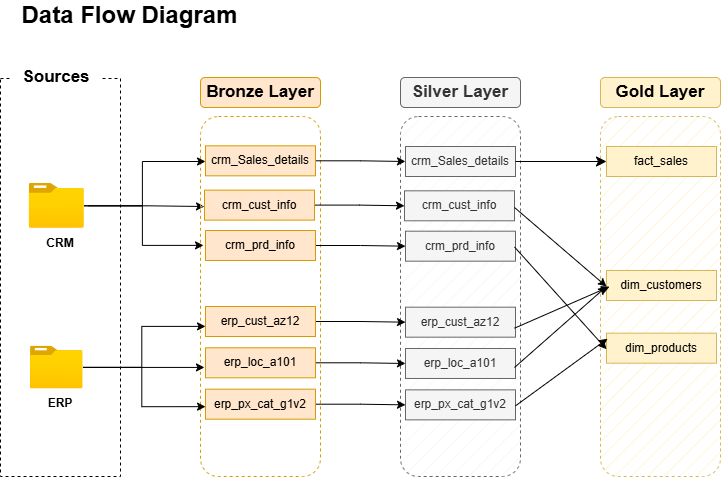

The diagram above was exported from draw.io. Its source (the exported page's mxGraphModel, read from the mxfile embedded in the PNG):
<mxGraphModel dx="872" dy="523" grid="1" gridSize="10" guides="1" tooltips="1" connect="1" arrows="1" fold="1" page="1" pageScale="1" pageWidth="827" pageHeight="1169" math="0" shadow="0">
  <root>
    <mxCell id="0" />
    <mxCell id="1" parent="0" />
    <mxCell id="nEmXttvPwzA7BD9WliT7-11" parent="1" style="rounded=1;whiteSpace=wrap;html=1;fillColor=#f5f5f5;strokeColor=#666666;dashed=1;fillStyle=hatch;fontColor=#333333;" value="" vertex="1">
      <mxGeometry height="360" width="120" x="440" y="130" as="geometry" />
    </mxCell>
    <mxCell id="nEmXttvPwzA7BD9WliT7-1" parent="1" style="rounded=0;whiteSpace=wrap;html=1;fillColor=none;dashed=1;" value="" vertex="1">
      <mxGeometry height="398" width="120" x="40" y="92" as="geometry" />
    </mxCell>
    <mxCell id="nEmXttvPwzA7BD9WliT7-3" parent="1" style="rounded=0;whiteSpace=wrap;html=1;strokeColor=none;fontSize=17;fontStyle=1" value="Sources" vertex="1">
      <mxGeometry height="30" width="90" x="51.22" y="76" as="geometry" />
    </mxCell>
    <mxCell id="nEmXttvPwzA7BD9WliT7-29" edge="1" parent="1" style="edgeStyle=orthogonalEdgeStyle;rounded=0;orthogonalLoop=1;jettySize=auto;html=1;entryX=0;entryY=0.25;entryDx=0;entryDy=0;">
      <mxGeometry relative="1" as="geometry">
        <mxPoint x="127.72000000000003" y="219.29999999999995" as="sourcePoint" />
        <mxPoint x="244" y="220" as="targetPoint" />
      </mxGeometry>
    </mxCell>
    <mxCell id="nEmXttvPwzA7BD9WliT7-4" parent="1" style="image;aspect=fixed;html=1;points=[];align=center;fontSize=12;image=img/lib/azure2/general/Folder_Blank.svg;" value="" vertex="1">
      <mxGeometry height="44.63" width="55" x="68.72" y="197" as="geometry" />
    </mxCell>
    <mxCell id="nEmXttvPwzA7BD9WliT7-6" parent="1" style="image;aspect=fixed;html=1;points=[];align=center;fontSize=12;image=img/lib/azure2/general/Folder_Blank.svg;" value="" vertex="1">
      <mxGeometry height="42.61" width="52.5" x="69.97" y="359.63" as="geometry" />
    </mxCell>
    <mxCell id="nEmXttvPwzA7BD9WliT7-8" parent="1" style="text;html=1;whiteSpace=wrap;strokeColor=none;fillColor=none;align=center;verticalAlign=middle;rounded=0;" value="&lt;b&gt;CRM&lt;/b&gt;" vertex="1">
      <mxGeometry height="30" width="60" x="69.97" y="241.63" as="geometry" />
    </mxCell>
    <mxCell id="nEmXttvPwzA7BD9WliT7-9" parent="1" style="text;html=1;whiteSpace=wrap;strokeColor=none;fillColor=none;align=center;verticalAlign=middle;rounded=0;" value="&lt;b&gt;ERP&lt;/b&gt;" vertex="1">
      <mxGeometry height="30" width="60" x="69.97" y="402.24" as="geometry" />
    </mxCell>
    <mxCell id="nEmXttvPwzA7BD9WliT7-10" parent="1" style="rounded=1;whiteSpace=wrap;html=1;fillColor=default;strokeColor=#d79b00;dashed=1;fillStyle=hatch;" value="" vertex="1">
      <mxGeometry height="360" width="120" x="240" y="130" as="geometry" />
    </mxCell>
    <mxCell id="nEmXttvPwzA7BD9WliT7-12" parent="1" style="rounded=1;whiteSpace=wrap;html=1;fillColor=#fff2cc;strokeColor=#d6b656;dashed=1;fillStyle=hatch;" value="" vertex="1">
      <mxGeometry height="360" width="120" x="640" y="130" as="geometry" />
    </mxCell>
    <mxCell id="nEmXttvPwzA7BD9WliT7-13" parent="1" style="rounded=1;whiteSpace=wrap;html=1;fillColor=#ffe6cc;strokeColor=#d79b00;fontStyle=1" value="&lt;font style=&quot;font-size: 17px;&quot;&gt;Bronze Layer&lt;/font&gt;" vertex="1">
      <mxGeometry height="30" width="120" x="240" y="91" as="geometry" />
    </mxCell>
    <mxCell id="nEmXttvPwzA7BD9WliT7-14" parent="1" style="rounded=1;whiteSpace=wrap;html=1;fillColor=#f5f5f5;strokeColor=#666666;fontColor=#333333;fontStyle=1" value="&lt;font style=&quot;font-size: 17px;&quot;&gt;Silver Layer&lt;/font&gt;" vertex="1">
      <mxGeometry height="30" width="120" x="440" y="91" as="geometry" />
    </mxCell>
    <mxCell id="nEmXttvPwzA7BD9WliT7-15" parent="1" style="rounded=1;whiteSpace=wrap;html=1;fillColor=#fff2cc;strokeColor=#d6b656;fontStyle=1" value="&lt;font style=&quot;font-size: 17px;&quot;&gt;Gold Layer&lt;/font&gt;" vertex="1">
      <mxGeometry height="30" width="120" x="640" y="91" as="geometry" />
    </mxCell>
    <mxCell id="nEmXttvPwzA7BD9WliT7-48" edge="1" parent="1" source="nEmXttvPwzA7BD9WliT7-18" style="edgeStyle=orthogonalEdgeStyle;rounded=0;orthogonalLoop=1;jettySize=auto;html=1;entryX=0;entryY=0.5;entryDx=0;entryDy=0;" target="nEmXttvPwzA7BD9WliT7-37">
      <mxGeometry relative="1" as="geometry" />
    </mxCell>
    <mxCell id="nEmXttvPwzA7BD9WliT7-18" parent="1" style="rounded=0;whiteSpace=wrap;html=1;fillColor=#ffe6cc;strokeColor=#d79b00;" value="crm_Sales_details" vertex="1">
      <mxGeometry height="30" width="110" x="245" y="159.32" as="geometry" />
    </mxCell>
    <mxCell id="nEmXttvPwzA7BD9WliT7-47" edge="1" parent="1" source="nEmXttvPwzA7BD9WliT7-19" style="edgeStyle=orthogonalEdgeStyle;rounded=0;orthogonalLoop=1;jettySize=auto;html=1;" target="nEmXttvPwzA7BD9WliT7-38">
      <mxGeometry relative="1" as="geometry" />
    </mxCell>
    <mxCell id="nEmXttvPwzA7BD9WliT7-19" parent="1" style="rounded=0;whiteSpace=wrap;html=1;fillColor=#ffe6cc;strokeColor=#d79b00;" value="crm_cust_info" vertex="1">
      <mxGeometry height="30" width="110" x="244" y="203.63" as="geometry" />
    </mxCell>
    <mxCell id="nEmXttvPwzA7BD9WliT7-49" edge="1" parent="1" source="nEmXttvPwzA7BD9WliT7-20" style="edgeStyle=orthogonalEdgeStyle;rounded=0;orthogonalLoop=1;jettySize=auto;html=1;entryX=0;entryY=0.5;entryDx=0;entryDy=0;" target="nEmXttvPwzA7BD9WliT7-39">
      <mxGeometry relative="1" as="geometry" />
    </mxCell>
    <mxCell id="nEmXttvPwzA7BD9WliT7-20" parent="1" style="rounded=0;whiteSpace=wrap;html=1;fillColor=#ffe6cc;strokeColor=#d79b00;" value="crm_prd_info" vertex="1">
      <mxGeometry height="30" width="110" x="245" y="244" as="geometry" />
    </mxCell>
    <mxCell id="nEmXttvPwzA7BD9WliT7-22" edge="1" parent="1" source="nEmXttvPwzA7BD9WliT7-4" style="edgeStyle=orthogonalEdgeStyle;rounded=0;orthogonalLoop=1;jettySize=auto;html=1;entryX=0.042;entryY=0.125;entryDx=0;entryDy=0;entryPerimeter=0;" target="nEmXttvPwzA7BD9WliT7-10">
      <mxGeometry relative="1" as="geometry" />
    </mxCell>
    <mxCell id="nEmXttvPwzA7BD9WliT7-23" edge="1" parent="1" source="nEmXttvPwzA7BD9WliT7-4" style="edgeStyle=orthogonalEdgeStyle;rounded=0;orthogonalLoop=1;jettySize=auto;html=1;entryX=0.025;entryY=0.358;entryDx=0;entryDy=0;entryPerimeter=0;" target="nEmXttvPwzA7BD9WliT7-10">
      <mxGeometry relative="1" as="geometry" />
    </mxCell>
    <mxCell id="nEmXttvPwzA7BD9WliT7-50" edge="1" parent="1" style="edgeStyle=orthogonalEdgeStyle;rounded=0;orthogonalLoop=1;jettySize=auto;html=1;entryX=0;entryY=0.5;entryDx=0;entryDy=0;">
      <mxGeometry relative="1" as="geometry">
        <mxPoint x="355" y="335" as="sourcePoint" />
        <mxPoint x="445" y="335.68000000000006" as="targetPoint" />
      </mxGeometry>
    </mxCell>
    <mxCell id="nEmXttvPwzA7BD9WliT7-24" parent="1" style="rounded=0;whiteSpace=wrap;html=1;fillColor=#ffe6cc;strokeColor=#d79b00;" value="erp_cust_az12" vertex="1">
      <mxGeometry height="30" width="110" x="245" y="320" as="geometry" />
    </mxCell>
    <mxCell id="nEmXttvPwzA7BD9WliT7-51" edge="1" parent="1" source="nEmXttvPwzA7BD9WliT7-25" style="edgeStyle=orthogonalEdgeStyle;rounded=0;orthogonalLoop=1;jettySize=auto;html=1;entryX=0;entryY=0.5;entryDx=0;entryDy=0;" target="nEmXttvPwzA7BD9WliT7-41">
      <mxGeometry relative="1" as="geometry" />
    </mxCell>
    <mxCell id="nEmXttvPwzA7BD9WliT7-25" parent="1" style="rounded=0;whiteSpace=wrap;html=1;fillColor=#ffe6cc;strokeColor=#d79b00;" value="erp_loc_a101" vertex="1">
      <mxGeometry height="30" width="110" x="245" y="361.31" as="geometry" />
    </mxCell>
    <mxCell id="nEmXttvPwzA7BD9WliT7-52" edge="1" parent="1" source="nEmXttvPwzA7BD9WliT7-26" style="edgeStyle=orthogonalEdgeStyle;rounded=0;orthogonalLoop=1;jettySize=auto;html=1;entryX=0;entryY=0.5;entryDx=0;entryDy=0;" target="nEmXttvPwzA7BD9WliT7-42">
      <mxGeometry relative="1" as="geometry" />
    </mxCell>
    <mxCell id="nEmXttvPwzA7BD9WliT7-26" parent="1" style="rounded=0;whiteSpace=wrap;html=1;fillColor=#ffe6cc;strokeColor=#d79b00;" value="erp_px_cat_g1v2" vertex="1">
      <mxGeometry height="30" width="110" x="245" y="402.68" as="geometry" />
    </mxCell>
    <mxCell id="nEmXttvPwzA7BD9WliT7-32" edge="1" parent="1" source="nEmXttvPwzA7BD9WliT7-6" style="edgeStyle=orthogonalEdgeStyle;rounded=0;orthogonalLoop=1;jettySize=auto;html=1;entryX=0.033;entryY=0.697;entryDx=0;entryDy=0;entryPerimeter=0;" target="nEmXttvPwzA7BD9WliT7-10">
      <mxGeometry relative="1" as="geometry" />
    </mxCell>
    <mxCell id="nEmXttvPwzA7BD9WliT7-34" edge="1" parent="1" source="nEmXttvPwzA7BD9WliT7-6" style="edgeStyle=orthogonalEdgeStyle;rounded=0;orthogonalLoop=1;jettySize=auto;html=1;entryX=0.042;entryY=0.806;entryDx=0;entryDy=0;entryPerimeter=0;" target="nEmXttvPwzA7BD9WliT7-10">
      <mxGeometry relative="1" as="geometry" />
    </mxCell>
    <mxCell id="nEmXttvPwzA7BD9WliT7-35" edge="1" parent="1" source="nEmXttvPwzA7BD9WliT7-6" style="edgeStyle=orthogonalEdgeStyle;rounded=0;orthogonalLoop=1;jettySize=auto;html=1;entryX=0.042;entryY=0.583;entryDx=0;entryDy=0;entryPerimeter=0;" target="nEmXttvPwzA7BD9WliT7-10">
      <mxGeometry relative="1" as="geometry" />
    </mxCell>
    <mxCell id="nEmXttvPwzA7BD9WliT7-36" parent="1" style="text;html=1;whiteSpace=wrap;strokeColor=none;fillColor=none;align=center;verticalAlign=middle;rounded=0;fontSize=24;fontStyle=1" value="Data Flow Diagram" vertex="1">
      <mxGeometry height="30" width="259" x="40" y="14" as="geometry" />
    </mxCell>
    <mxCell id="nEmXttvPwzA7BD9WliT7-37" parent="1" style="rounded=0;whiteSpace=wrap;html=1;fillColor=#f5f5f5;strokeColor=#666666;fontColor=#333333;" value="crm_Sales_details" vertex="1">
      <mxGeometry height="30" width="110" x="445" y="160" as="geometry" />
    </mxCell>
    <mxCell id="nEmXttvPwzA7BD9WliT7-38" parent="1" style="rounded=0;whiteSpace=wrap;html=1;fillColor=#f5f5f5;strokeColor=#666666;fontColor=#333333;" value="crm_cust_info" vertex="1">
      <mxGeometry height="30" width="110" x="444" y="204.31" as="geometry" />
    </mxCell>
    <mxCell id="nEmXttvPwzA7BD9WliT7-39" parent="1" style="rounded=0;whiteSpace=wrap;html=1;fillColor=#f5f5f5;strokeColor=#666666;fontColor=#333333;" value="crm_prd_info" vertex="1">
      <mxGeometry height="30" width="110" x="445" y="244.68" as="geometry" />
    </mxCell>
    <mxCell id="nEmXttvPwzA7BD9WliT7-40" parent="1" style="rounded=0;whiteSpace=wrap;html=1;fillColor=#f5f5f5;strokeColor=#666666;fontColor=#333333;" value="erp_cust_az12" vertex="1">
      <mxGeometry height="30" width="110" x="445" y="320.68" as="geometry" />
    </mxCell>
    <mxCell id="nEmXttvPwzA7BD9WliT7-41" parent="1" style="rounded=0;whiteSpace=wrap;html=1;fillColor=#f5f5f5;strokeColor=#666666;fontColor=#333333;" value="erp_loc_a101" vertex="1">
      <mxGeometry height="30" width="110" x="445" y="361.99" as="geometry" />
    </mxCell>
    <mxCell id="nEmXttvPwzA7BD9WliT7-42" parent="1" style="rounded=0;whiteSpace=wrap;html=1;fillColor=#f5f5f5;strokeColor=#666666;fontColor=#333333;" value="erp_px_cat_g1v2" vertex="1">
      <mxGeometry height="30" width="110" x="445" y="403.36" as="geometry" />
    </mxCell>
    <mxCell id="6lfykRh451DE234f-jvd-1" parent="1" style="rounded=0;whiteSpace=wrap;html=1;fillColor=#fff2cc;strokeColor=#d6b656;" value="fact_sales" vertex="1">
      <mxGeometry height="30" width="110" x="646" y="160" as="geometry" />
    </mxCell>
    <mxCell id="6lfykRh451DE234f-jvd-2" parent="1" style="rounded=0;whiteSpace=wrap;html=1;fillColor=#fff2cc;strokeColor=#d6b656;" value="dim_customers" vertex="1">
      <mxGeometry height="30" width="110" x="646" y="284" as="geometry" />
    </mxCell>
    <mxCell id="6lfykRh451DE234f-jvd-3" parent="1" style="rounded=0;whiteSpace=wrap;html=1;fillColor=#fff2cc;strokeColor=#d6b656;" value="dim_products" vertex="1">
      <mxGeometry height="30" width="110" x="646" y="346.68" as="geometry" />
    </mxCell>
    <mxCell id="6lfykRh451DE234f-jvd-7" edge="1" parent="1" source="nEmXttvPwzA7BD9WliT7-37" style="endArrow=classic;html=1;rounded=0;fontSize=12;startSize=8;endSize=8;curved=1;exitX=1;exitY=0.5;exitDx=0;exitDy=0;entryX=0;entryY=0.5;entryDx=0;entryDy=0;" target="6lfykRh451DE234f-jvd-1" value="">
      <mxGeometry height="50" relative="1" width="50" as="geometry">
        <mxPoint x="596" y="321.63" as="sourcePoint" />
        <mxPoint x="646" y="271.63" as="targetPoint" />
      </mxGeometry>
    </mxCell>
    <mxCell id="6lfykRh451DE234f-jvd-8" edge="1" parent="1" style="endArrow=classic;html=1;rounded=0;fontSize=12;startSize=6;endSize=6;curved=1;exitX=1;exitY=0.5;exitDx=0;exitDy=0;entryX=0;entryY=0.5;entryDx=0;entryDy=0;sourcePerimeterSpacing=0;flowAnimation=0;shadow=0;" value="">
      <mxGeometry height="50" relative="1" width="50" as="geometry">
        <mxPoint x="554" y="221" as="sourcePoint" />
        <mxPoint x="646" y="300" as="targetPoint" />
      </mxGeometry>
    </mxCell>
    <mxCell id="6lfykRh451DE234f-jvd-9" edge="1" parent="1" style="endArrow=classic;html=1;rounded=0;fontSize=12;startSize=6;endSize=6;curved=1;exitX=1;exitY=0.5;exitDx=0;exitDy=0;entryX=0;entryY=0.5;entryDx=0;entryDy=0;sourcePerimeterSpacing=0;flowAnimation=0;shadow=0;" value="">
      <mxGeometry height="50" relative="1" width="50" as="geometry">
        <mxPoint x="554" y="381" as="sourcePoint" />
        <mxPoint x="646" y="300" as="targetPoint" />
      </mxGeometry>
    </mxCell>
    <mxCell id="6lfykRh451DE234f-jvd-10" edge="1" parent="1" style="endArrow=classic;html=1;rounded=0;fontSize=12;startSize=6;endSize=6;curved=1;exitX=0.955;exitY=0.667;exitDx=0;exitDy=0;exitPerimeter=0;sourcePerimeterSpacing=0;flowAnimation=0;shadow=0;" value="">
      <mxGeometry height="50" relative="1" width="50" as="geometry">
        <mxPoint x="554" y="341.68000000000006" as="sourcePoint" />
        <mxPoint x="649" y="300.16" as="targetPoint" />
      </mxGeometry>
    </mxCell>
    <mxCell id="6lfykRh451DE234f-jvd-11" edge="1" parent="1" style="endArrow=classic;html=1;rounded=0;fontSize=12;startSize=6;endSize=6;curved=1;exitX=1;exitY=0.5;exitDx=0;exitDy=0;entryX=0;entryY=0.5;entryDx=0;entryDy=0;sourcePerimeterSpacing=0;flowAnimation=0;shadow=0;" value="">
      <mxGeometry height="50" relative="1" width="50" as="geometry">
        <mxPoint x="554" y="260.5" as="sourcePoint" />
        <mxPoint x="646" y="362.68000000000006" as="targetPoint" />
      </mxGeometry>
    </mxCell>
    <mxCell id="6lfykRh451DE234f-jvd-12" edge="1" parent="1" style="endArrow=classic;html=1;rounded=0;fontSize=12;startSize=6;endSize=6;curved=1;exitX=1;exitY=0.5;exitDx=0;exitDy=0;entryX=0;entryY=0.5;entryDx=0;entryDy=0;sourcePerimeterSpacing=0;flowAnimation=0;shadow=0;" value="">
      <mxGeometry height="50" relative="1" width="50" as="geometry">
        <mxPoint x="555" y="419.36" as="sourcePoint" />
        <mxPoint x="647" y="352.24" as="targetPoint" />
      </mxGeometry>
    </mxCell>
  </root>
</mxGraphModel>